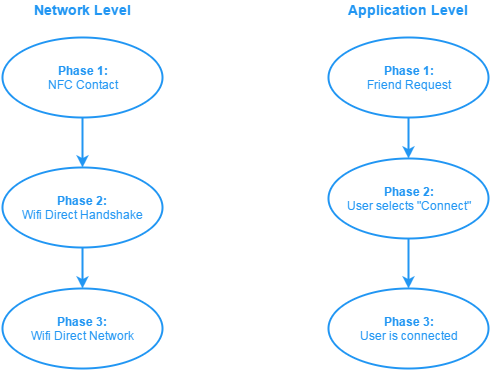

The diagram above was exported from draw.io. Its source (the exported page's mxGraphModel, read from the mxfile embedded in the PNG):
<mxGraphModel dx="1434" dy="760" grid="1" gridSize="10" guides="1" tooltips="1" connect="1" arrows="1" fold="1" page="1" pageScale="1" pageWidth="826" pageHeight="1169" background="#ffffff" math="0">
  <root>
    <mxCell id="0" />
    <mxCell id="1" parent="0" />
    <mxCell id="3c9018f82b0fe7f6-2" value="&lt;div&gt;&lt;b&gt;Phase 1:&lt;/b&gt;&lt;/div&gt;NFC Contact" style="ellipse;whiteSpace=wrap;html=1;fillColor=#ffffff;gradientColor=none;fontColor=#2196F3;strokeColor=#2196F3;strokeWidth=2;" vertex="1" parent="1">
      <mxGeometry x="109" y="119" width="160" height="80" as="geometry" />
    </mxCell>
    <mxCell id="3c9018f82b0fe7f6-3" value="&lt;div&gt;&lt;b&gt;Phase 2:&lt;/b&gt;&lt;/div&gt;Wifi Direct Handshake" style="ellipse;whiteSpace=wrap;html=1;fillColor=#ffffff;gradientColor=none;fontColor=#2196F3;strokeColor=#2196F3;strokeWidth=2;" vertex="1" parent="1">
      <mxGeometry x="109" y="249" width="160" height="80" as="geometry" />
    </mxCell>
    <mxCell id="3c9018f82b0fe7f6-4" value="&lt;b&gt;Phase 3:&lt;/b&gt;&lt;div&gt;Wifi Direct Network&lt;/div&gt;" style="ellipse;whiteSpace=wrap;html=1;fillColor=#ffffff;gradientColor=none;fontColor=#2196F3;strokeColor=#2196F3;strokeWidth=2;" vertex="1" parent="1">
      <mxGeometry x="109" y="370" width="160" height="80" as="geometry" />
    </mxCell>
    <mxCell id="3c9018f82b0fe7f6-7" style="edgeStyle=orthogonalEdgeStyle;rounded=0;html=1;jettySize=auto;orthogonalLoop=1;fontColor=#2196F3;strokeColor=#2196F3;strokeWidth=2;" edge="1" parent="1" source="3c9018f82b0fe7f6-2" target="3c9018f82b0fe7f6-3">
      <mxGeometry relative="1" as="geometry" />
    </mxCell>
    <mxCell id="3c9018f82b0fe7f6-8" style="edgeStyle=orthogonalEdgeStyle;rounded=0;html=1;entryX=0.5;entryY=0;jettySize=auto;orthogonalLoop=1;strokeColor=#2196F3;fontColor=#2196F3;strokeWidth=2;" edge="1" parent="1" source="3c9018f82b0fe7f6-3" target="3c9018f82b0fe7f6-4">
      <mxGeometry relative="1" as="geometry" />
    </mxCell>
    <mxCell id="3c9018f82b0fe7f6-11" value="Network Level" style="text;html=1;resizable=0;points=[];autosize=1;align=center;verticalAlign=top;spacingTop=-4;fontColor=#2196F3;rounded=0;fontSize=14;fontStyle=1" vertex="1" parent="1">
      <mxGeometry x="145" y="83" width="88" height="14" as="geometry" />
    </mxCell>
    <mxCell id="3c9018f82b0fe7f6-13" value="Application Level" style="text;html=1;resizable=0;points=[];autosize=1;align=center;verticalAlign=top;spacingTop=-4;fontColor=#2196F3;rounded=0;fontSize=14;fontStyle=1" vertex="1" parent="1">
      <mxGeometry x="463" y="83" width="104" height="14" as="geometry" />
    </mxCell>
    <mxCell id="6f735af64398adf9-10" style="edgeStyle=orthogonalEdgeStyle;rounded=0;html=1;jettySize=auto;orthogonalLoop=1;strokeColor=#2196F3;strokeWidth=2;fontSize=14;fontColor=#2196F3;" edge="1" parent="1" source="3c9018f82b0fe7f6-14" target="6f735af64398adf9-7">
      <mxGeometry relative="1" as="geometry" />
    </mxCell>
    <mxCell id="3c9018f82b0fe7f6-14" value="&lt;div&gt;&lt;b&gt;Phase 1:&lt;/b&gt;&lt;/div&gt;Friend Request" style="ellipse;whiteSpace=wrap;html=1;fillColor=#ffffff;gradientColor=none;fontColor=#2196F3;strokeColor=#2196F3;strokeWidth=2;" vertex="1" parent="1">
      <mxGeometry x="435" y="119" width="160" height="80" as="geometry" />
    </mxCell>
    <mxCell id="6f735af64398adf9-11" style="edgeStyle=orthogonalEdgeStyle;rounded=0;html=1;jettySize=auto;orthogonalLoop=1;strokeColor=#2196F3;strokeWidth=2;fontSize=14;fontColor=#2196F3;" edge="1" parent="1" source="6f735af64398adf9-7" target="6f735af64398adf9-8">
      <mxGeometry relative="1" as="geometry" />
    </mxCell>
    <mxCell id="6f735af64398adf9-7" value="&lt;div&gt;&lt;b&gt;Phase 2:&lt;/b&gt;&lt;/div&gt;User selects &quot;Connect&quot;" style="ellipse;whiteSpace=wrap;html=1;fillColor=#ffffff;gradientColor=none;fontColor=#2196F3;strokeColor=#2196F3;strokeWidth=2;" vertex="1" parent="1">
      <mxGeometry x="435" y="240" width="160" height="80" as="geometry" />
    </mxCell>
    <mxCell id="6f735af64398adf9-8" value="&lt;div&gt;&lt;b&gt;Phase 3:&lt;/b&gt;&lt;/div&gt;User is connected" style="ellipse;whiteSpace=wrap;html=1;fillColor=#ffffff;gradientColor=none;fontColor=#2196F3;strokeColor=#2196F3;strokeWidth=2;" vertex="1" parent="1">
      <mxGeometry x="435" y="370" width="160" height="80" as="geometry" />
    </mxCell>
  </root>
</mxGraphModel>